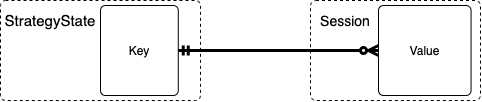

The diagram above was exported from draw.io. Its source (the exported page's mxGraphModel, read from the mxfile embedded in the PNG):
<mxGraphModel dx="788" dy="498" grid="1" gridSize="10" guides="1" tooltips="1" connect="1" arrows="1" fold="1" page="1" pageScale="1.5" pageWidth="1169" pageHeight="826" background="none" math="0" shadow="0">
  <root>
    <mxCell id="0" />
    <mxCell id="1" parent="0" />
    <mxCell id="2" value="" style="rounded=1;absoluteArcSize=1;html=1;arcSize=11;dashed=1;strokeColor=#000000;fillColor=none;fontSize=14;" vertex="1" parent="1">
      <mxGeometry x="570" y="710" width="170" height="100" as="geometry" />
    </mxCell>
    <mxCell id="3" value="&lt;font style=&quot;font-size: 14px&quot;&gt;Session&lt;/font&gt;" style="html=1;shape=mxgraph.er.anchor;whiteSpace=wrap;" vertex="1" parent="2">
      <mxGeometry x="10" width="49.99700000000001" height="40" as="geometry" />
    </mxCell>
    <mxCell id="4" value="Value" style="rounded=1;absoluteArcSize=1;html=1;arcSize=10;whiteSpace=wrap;points=[];strokeColor=inherit;fillColor=inherit;" vertex="1" parent="2">
      <mxGeometry x="68" y="5" width="92.55650000000001" height="90" as="geometry" />
    </mxCell>
    <mxCell id="5" value="" style="edgeStyle=entityRelationEdgeStyle;fontSize=12;html=1;endArrow=ERzeroToMany;startArrow=ERmandOne;strokeWidth=3;" edge="1" source="8" target="4" parent="1">
      <mxGeometry width="100" height="100" relative="1" as="geometry">
        <mxPoint x="470" y="770" as="sourcePoint" />
        <mxPoint x="590" y="860" as="targetPoint" />
      </mxGeometry>
    </mxCell>
    <mxCell id="6" value="" style="rounded=1;absoluteArcSize=1;html=1;arcSize=10;dashed=1;strokeColor=#000000;fillColor=none;fontSize=14;" vertex="1" parent="1">
      <mxGeometry x="260" y="710" width="200" height="100" as="geometry" />
    </mxCell>
    <mxCell id="7" value="&lt;font style=&quot;font-size: 15px&quot;&gt;StrategyState&lt;/font&gt;" style="html=1;shape=mxgraph.er.anchor;whiteSpace=wrap;" vertex="1" parent="6">
      <mxGeometry width="100" height="40" as="geometry" />
    </mxCell>
    <mxCell id="8" value="Key" style="rounded=1;absoluteArcSize=1;html=1;arcSize=10;whiteSpace=wrap;points=[];strokeColor=inherit;fillColor=inherit;" vertex="1" parent="6">
      <mxGeometry x="100" y="5" width="77.77777777777779" height="90" as="geometry" />
    </mxCell>
  </root>
</mxGraphModel>